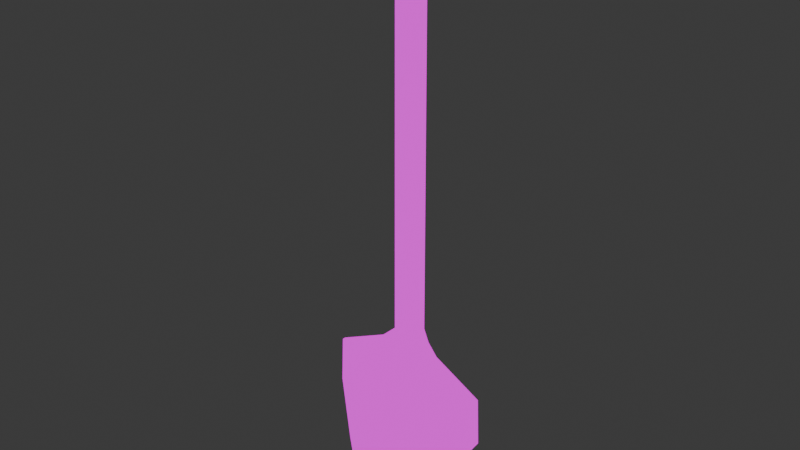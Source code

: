 # Source: Shovel.blend  (saved by Blender 4.5.88; exported with 4.5.12 LTS)
import bpy
from mathutils import Matrix  # noqa: F401  (used for matrix-valued properties, if any)

bpy.ops.wm.read_factory_settings(use_empty=True)
scene = bpy.context.scene
scene.name = 'Scene'

# ---- collections
col_collection = bpy.data.collections.new('Collection'); scene.collection.children.link(col_collection)

# ---- images (referenced by path relative to the original .blend; pixels are not part of the script)
import os
ASSET_DIR = os.environ.get("B2B_ASSET_DIR", "")  # directory of the original .blend (textures are referenced by path, not embedded)
HERE = os.path.dirname(os.path.abspath(__file__))  # packed textures are extracted next to this script under _unpacked/

def load_image(name, relpath, width, height, colorspace="sRGB"):
    """Load a texture the original file referenced (path relative to the .blend, or extracted next to this script)."""
    p = next((c for c in (os.path.join(HERE, relpath), os.path.join(ASSET_DIR, relpath)) if relpath and os.path.exists(c)), "")
    if p:
        img = bpy.data.images.load(p, check_existing=True)
        img.name = name
    else:  # same state as the original file: an image datablock whose file is absent (Cycles renders it pink)
        img = bpy.data.images.new(name, width, height)
        img.source = "FILE"
        img.filepath = "//" + (relpath or name)
    img.colorspace_settings.name = colorspace
    return img
img_scythe_png = load_image('scythe.png', 'scythe.png', 1024, 1024, 'sRGB')

# ---- materials (node trees are filled in below, after node groups)
mat_material_001 = bpy.data.materials.new('Material.001')

# ---- material node trees
mat_material_001.use_nodes = True; mat_material_001.node_tree.nodes.clear()
_N = mat_material_001.node_tree.nodes; _L = mat_material_001.node_tree.links
n0 = _N.new('ShaderNodeOutputMaterial'); n0.name = 'Material Output'; n0.location = (200, 100)
n1 = _N.new('ShaderNodeTexImage'); n1.name = 'Image Texture.001'; n1.location = (-336, 123)
n1.image = img_scythe_png
n1.interpolation = 'Closest'
_L.new(n1.outputs[0], n0.inputs[0])
n0.is_active_output = True

# ---- world
world_world = bpy.data.worlds.new('World'); scene.world = world_world
world_world.use_nodes = True; world_world.node_tree.nodes.clear()
_N = world_world.node_tree.nodes; _L = world_world.node_tree.links
n0 = _N.new('ShaderNodeOutputWorld'); n0.name = 'World Output'; n0.location = (200, 100)
n1 = _N.new('ShaderNodeBackground'); n1.name = 'Background'; n1.location = (-200, 100)
n1.inputs[0].default_value = (0.05088, 0.05088, 0.05088, 1.0)
_L.new(n1.outputs[0], n0.inputs[0])
n0.is_active_output = True
world_world.color = (0.05088, 0.05088, 0.05088)
world_world.sun_shadow_jitter_overblur = 0.0

# ---- meshes
me_cylinder = bpy.data.meshes.new('Cylinder')
me_cylinder.from_pydata([(-3.84e-09, 0.07264, -0.01787), (-5.271e-09, 0.8384, -0.03054), (0.03729, 0.07264, -0.01346), (0.01795, 0.8384, -0.02471), (0.06034, 0.07264, -0.001904), (0.02905, 0.8384, -0.009439), (0.06034, 0.07264, 0.01238), (0.02905, 0.8384, 0.009439), (0.03729, 0.07264, 0.02394), (0.01795, 0.8384, 0.02471), (0.008279, 0.07159, 0.02559), (-5.271e-09, 0.8384, 0.03054), (-0.03729, 0.07264, 0.02394), (-0.01795, 0.8384, 0.02471), (-0.06034, 0.07264, 0.01238), (-0.02905, 0.8384, 0.009439), (-0.06034, 0.07264, -0.001904), (-0.02905, 0.8384, -0.009439), (-0.03729, 0.07264, -0.01346), (-0.01795, 0.8384, -0.02471), (-5.363e-09, 0.7527, -0.02426), (0.01426, 0.7527, -0.01962), (0.02307, 0.7527, -0.007496), (0.02307, 0.7527, 0.007496), (0.01426, 0.7527, 0.01962), (-5.363e-09, 0.7527, 0.02426), (-0.01426, 0.7527, 0.01962), (-0.02307, 0.7527, 0.007496), (-0.02307, 0.7527, -0.007496), (-0.01426, 0.7527, -0.01962), (-5.272e-09, 0.7731, -0.0307), (0.01804, 0.7731, -0.02484), (0.0292, 0.7731, -0.009486), (0.0292, 0.7731, 0.009486), (0.01804, 0.7731, 0.02484), (-5.272e-09, 0.7731, 0.0307), (-0.01804, 0.7731, 0.02484), (-0.0292, 0.7731, 0.009486), (-0.0292, 0.7731, -0.009486), (-0.01804, 0.7731, -0.02484), (1.925e-09, 0.03206, -0.007108), (0.1192, 0.03206, -0.004751), (0.1481, 0.03206, 0.002308), (0.1481, 0.03206, 0.008168), (0.1192, 0.03206, 0.01523), (-0.008279, 0.0331, 0.02827), (-0.1192, 0.03206, 0.01523), (-0.1481, 0.03206, 0.008168), (-0.1481, 0.03206, 0.002308), (-0.1192, 0.03206, -0.004751), (2.067e-09, -0.05488, -0.006344), (0.1118, -0.05488, -0.004132), (0.1519, -0.05488, 0.002233), (0.1519, -0.05488, 0.008243), (0.1118, -0.05488, 0.01461), (2.067e-09, -0.05488, 0.01682), (-0.1118, -0.05488, 0.01461), (-0.1519, -0.05488, 0.008243), (-0.1519, -0.05488, 0.002233), (-0.1118, -0.05488, -0.004132), (0.01518, 0.106, -0.02089), (0.02456, 0.106, -0.007981), (0.02456, 0.106, 0.007981), (0.01518, 0.106, 0.02089), (-5.369e-09, 0.106, 0.02583), (-0.01518, 0.106, 0.02089), (-0.02456, 0.106, 0.007981), (-0.02456, 0.106, -0.007981), (-0.01518, 0.106, -0.02089), (-5.369e-09, 0.106, -0.02583), (4.1e-09, -0.141, 0.03806), (0.06214, -0.141, 0.03929), (0.1005, -0.141, 0.04251), (0.1005, -0.141, 0.04649), (0.06214, -0.141, 0.0497), (4.1e-09, -0.141, 0.05093), (-0.06214, -0.141, 0.0497), (-0.1005, -0.141, 0.04649), (-0.1005, -0.141, 0.04251), (-0.06214, -0.141, 0.03929), (1.022e-08, -0.2036, 0.07475), (0.03282, -0.2036, 0.0754), (0.05311, -0.2036, 0.0771), (0.05311, -0.2036, 0.0792), (0.03282, -0.2036, 0.0809), (1.022e-08, -0.2036, 0.08155), (-0.03282, -0.2036, 0.0809), (-0.05311, -0.2036, 0.0792), (-0.05311, -0.2036, 0.0771), (-0.03282, -0.2036, 0.0754)], [], [(30, 1, 3, 31), (31, 3, 5, 32), (32, 5, 7, 33), (33, 7, 9, 34), (34, 9, 11, 35), (35, 11, 13, 36), (36, 13, 15, 37), (37, 15, 17, 38), (3, 1, 19, 17, 15, 13, 11, 9, 7, 5), (38, 17, 19, 39), (39, 19, 1, 30), (2, 4, 42, 41), (68, 29, 20, 69), (67, 28, 29, 68), (66, 27, 28, 67), (65, 26, 27, 66), (64, 25, 26, 65), (63, 24, 25, 64), (62, 23, 24, 63), (61, 22, 23, 62), (60, 21, 22, 61), (69, 20, 21, 60), (29, 39, 30, 20), (28, 38, 39, 29), (27, 37, 38, 28), (26, 36, 37, 27), (25, 35, 36, 26), (24, 34, 35, 25), (23, 33, 34, 24), (22, 32, 33, 23), (21, 31, 32, 22), (20, 30, 31, 21), (40, 41, 51, 50), (18, 0, 40, 49), (16, 18, 49, 48), (14, 16, 48, 47), (12, 14, 47, 46), (10, 12, 46, 45), (8, 10, 45, 44), (6, 8, 44, 43), (0, 2, 41, 40), (4, 6, 43, 42), (55, 56, 76, 75), (47, 48, 58, 57), (44, 45, 55, 54), (41, 42, 52, 51), (48, 49, 59, 58), (45, 46, 56, 55), (42, 43, 53, 52), (49, 40, 50, 59), (46, 47, 57, 56), (43, 44, 54, 53), (0, 69, 60, 2), (2, 60, 61, 4), (4, 61, 62, 6), (6, 62, 63, 8), (8, 63, 64, 10), (10, 64, 65, 12), (12, 65, 66, 14), (14, 66, 67, 16), (16, 67, 68, 18), (18, 68, 69, 0), (79, 70, 80, 89), (52, 53, 73, 72), (59, 50, 70, 79), (56, 57, 77, 76), (53, 54, 74, 73), (50, 51, 71, 70), (57, 58, 78, 77), (54, 55, 75, 74), (51, 52, 72, 71), (58, 59, 79, 78), (80, 85, 86, 87, 88, 89), (76, 77, 87, 86), (73, 74, 84, 83), (70, 71, 81, 80), (77, 78, 88, 87), (74, 75, 85, 84), (71, 72, 82, 81), (78, 79, 89, 88), (75, 76, 86, 85), (72, 73, 83, 82), (85, 80, 81, 82, 83, 84)])
me_cylinder.polygons.foreach_set('use_smooth', [True] * 83)
_k = set([(1, 3), (1, 19), (3, 5), (4, 42), (4, 61), (5, 7), (6, 43), (7, 9), (9, 11), (11, 13), (13, 15), (14, 47), (15, 17), (16, 48), (16, 67), (17, 19), (42, 43), (42, 52), (43, 53), (47, 48), (47, 57), (48, 58), (52, 72), (53, 73), (57, 77), (58, 78), (61, 62), (66, 67), (72, 82), (73, 83), (77, 87), (78, 88), (80, 81), (80, 89), (81, 82), (82, 83), (83, 84), (84, 85), (85, 86), (86, 87), (87, 88), (88, 89)])
me_cylinder.attributes.new('sharp_edge', 'BOOLEAN', 'EDGE').data.foreach_set('value', [ (min(e.vertices), max(e.vertices)) in _k for e in me_cylinder.edges])
_uv = me_cylinder.uv_layers.new(name='UVMap')
_uv.uv.foreach_set('vector', [0.6243, 0.9224, 0.6243, 0.9933, 0.6569, 0.9933, 0.657, 0.9224, 0.6694, 0.9224, 0.6692, 0.9933, 0.6414, 0.9933, 0.6415, 0.9224, 0.6415, 0.9224, 0.6414, 0.9933, 0.6071, 0.9933, 0.607, 0.9224, 0.607, 0.9224, 0.6071, 0.9933, 0.5794, 0.9933, 0.5791, 0.9224, 0.657, 0.9224, 0.6569, 0.9933, 0.6243, 0.9933, 0.6243, 0.9224, 0.6243, 0.9224, 0.6243, 0.9933, 0.5916, 0.9933, 0.5915, 0.9224, 0.5791, 0.9224, 0.5794, 0.9933, 0.6071, 0.9933, 0.607, 0.9224, 0.607, 0.9224, 0.6071, 0.9933, 0.6414, 0.9933, 0.6415, 0.9224, 0.6505, 0.847, 0.6243, 0.8553, 0.598, 0.847, 0.5818, 0.8255, 0.5818, 0.7989, 0.598, 0.7773, 0.6243, 0.7691, 0.6505, 0.7773, 0.6668, 0.7989, 0.6668, 0.8255, 0.6415, 0.9224, 0.6414, 0.9933, 0.6692, 0.9933, 0.6694, 0.9224, 0.5915, 0.9224, 0.5916, 0.9933, 0.6243, 0.9933, 0.6243, 0.9224, 0.3084, 0.913, 0.3442, 0.913, 0.4807, 0.8379, 0.4358, 0.8379, 0.5967, 0.1981, 0.5983, 0.9003, 0.6243, 0.9003, 0.6243, 0.1981, 0.6388, 0.1981, 0.6379, 0.9003, 0.6599, 0.9003, 0.6622, 0.1981, 0.6098, 0.1981, 0.6106, 0.9003, 0.6379, 0.9003, 0.6388, 0.1981, 0.5863, 0.1981, 0.5886, 0.9003, 0.6106, 0.9003, 0.6098, 0.1981, 0.6243, 0.1981, 0.6243, 0.9003, 0.5983, 0.9003, 0.5967, 0.1981, 0.6518, 0.1981, 0.6502, 0.9003, 0.6243, 0.9003, 0.6243, 0.1981, 0.6098, 0.1981, 0.6106, 0.9003, 0.5886, 0.9003, 0.5863, 0.1981, 0.6388, 0.1981, 0.6379, 0.9003, 0.6106, 0.9003, 0.6098, 0.1981, 0.6622, 0.1981, 0.6599, 0.9003, 0.6379, 0.9003, 0.6388, 0.1981, 0.6243, 0.1981, 0.6243, 0.9003, 0.6502, 0.9003, 0.6518, 0.1981, 0.5983, 0.9003, 0.5915, 0.9224, 0.6243, 0.9224, 0.6243, 0.9003, 0.6379, 0.9003, 0.6415, 0.9224, 0.6694, 0.9224, 0.6599, 0.9003, 0.6106, 0.9003, 0.607, 0.9224, 0.6415, 0.9224, 0.6379, 0.9003, 0.5886, 0.9003, 0.5791, 0.9224, 0.607, 0.9224, 0.6106, 0.9003, 0.6243, 0.9003, 0.6243, 0.9224, 0.5915, 0.9224, 0.5983, 0.9003, 0.6502, 0.9003, 0.657, 0.9224, 0.6243, 0.9224, 0.6243, 0.9003, 0.6106, 0.9003, 0.607, 0.9224, 0.5791, 0.9224, 0.5886, 0.9003, 0.6379, 0.9003, 0.6415, 0.9224, 0.607, 0.9224, 0.6106, 0.9003, 0.6599, 0.9003, 0.6694, 0.9224, 0.6415, 0.9224, 0.6379, 0.9003, 0.6243, 0.9003, 0.6243, 0.9224, 0.657, 0.9224, 0.6502, 0.9003, 0.2504, 0.8379, 0.4358, 0.8379, 0.4243, 0.6772, 0.2504, 0.6772, 0.1924, 0.913, 0.2504, 0.913, 0.2504, 0.8379, 0.06504, 0.8379, 0.1566, 0.913, 0.1924, 0.913, 0.06504, 0.8379, 0.02006, 0.8379, 0.2041, 0.9051, 0.182, 0.9051, 0.1886, 0.8304, 0.1976, 0.8304, 0.1924, 0.913, 0.1566, 0.913, 0.02006, 0.8379, 0.06504, 0.8379, 0.2633, 0.9111, 0.1924, 0.913, 0.06504, 0.8379, 0.2375, 0.8399, 0.3084, 0.913, 0.2633, 0.9111, 0.2375, 0.8399, 0.4358, 0.8379, 0.3442, 0.913, 0.3084, 0.913, 0.4358, 0.8379, 0.4807, 0.8379, 0.2504, 0.913, 0.3084, 0.913, 0.4358, 0.8379, 0.2504, 0.8379, 0.182, 0.9051, 0.2041, 0.9051, 0.1976, 0.8304, 0.1886, 0.8304, 0.2504, 0.6772, 0.07652, 0.6772, 0.1538, 0.5179, 0.2504, 0.5179, 0.1976, 0.8304, 0.1886, 0.8304, 0.1884, 0.6705, 0.1977, 0.6705, 0.4358, 0.8379, 0.2375, 0.8399, 0.2504, 0.6772, 0.4243, 0.6772, 0.4358, 0.8379, 0.4807, 0.8379, 0.4867, 0.6772, 0.4243, 0.6772, 0.02006, 0.8379, 0.06504, 0.8379, 0.07652, 0.6772, 0.01414, 0.6772, 0.2375, 0.8399, 0.06504, 0.8379, 0.07652, 0.6772, 0.2504, 0.6772, 0.1886, 0.8304, 0.1976, 0.8304, 0.1977, 0.6705, 0.1884, 0.6705, 0.06504, 0.8379, 0.2504, 0.8379, 0.2504, 0.6772, 0.07652, 0.6772, 0.06504, 0.8379, 0.02006, 0.8379, 0.01414, 0.6772, 0.07652, 0.6772, 0.4807, 0.8379, 0.4358, 0.8379, 0.4243, 0.6772, 0.4867, 0.6772, 0.2504, 0.913, 0.2504, 0.9878, 0.274, 0.9878, 0.3084, 0.913, 0.3084, 0.913, 0.274, 0.9878, 0.2886, 0.9878, 0.3442, 0.913, 0.182, 0.9051, 0.1726, 0.9795, 0.1973, 0.9795, 0.2041, 0.9051, 0.3442, 0.913, 0.2886, 0.9878, 0.274, 0.9878, 0.3084, 0.913, 0.3084, 0.913, 0.274, 0.9878, 0.2504, 0.9878, 0.2633, 0.9111, 0.2633, 0.9111, 0.2504, 0.9878, 0.2268, 0.9878, 0.1924, 0.913, 0.1924, 0.913, 0.2268, 0.9878, 0.2122, 0.9878, 0.1566, 0.913, 0.2041, 0.9051, 0.1973, 0.9795, 0.1726, 0.9795, 0.182, 0.9051, 0.1566, 0.913, 0.2122, 0.9878, 0.2268, 0.9878, 0.1924, 0.913, 0.1924, 0.913, 0.2268, 0.9878, 0.2504, 0.9878, 0.2504, 0.913, 0.1538, 0.5179, 0.2504, 0.5179, 0.2504, 0.4021, 0.1994, 0.4021, 0.1884, 0.6705, 0.1977, 0.6705, 0.2569, 0.512, 0.2508, 0.512, 0.07652, 0.6772, 0.2504, 0.6772, 0.2504, 0.5179, 0.1538, 0.5179, 0.07652, 0.6772, 0.01414, 0.6772, 0.09405, 0.5179, 0.1538, 0.5179, 0.4867, 0.6772, 0.4243, 0.6772, 0.347, 0.5179, 0.4068, 0.5179, 0.2504, 0.6772, 0.4243, 0.6772, 0.347, 0.5179, 0.2504, 0.5179, 0.1977, 0.6705, 0.1884, 0.6705, 0.2508, 0.512, 0.2569, 0.512, 0.4243, 0.6772, 0.2504, 0.6772, 0.2504, 0.5179, 0.347, 0.5179, 0.4243, 0.6772, 0.4867, 0.6772, 0.4068, 0.5179, 0.347, 0.5179, 0.01414, 0.6772, 0.07652, 0.6772, 0.1538, 0.5179, 0.09405, 0.5179, 0.2561, 0.413, 0.2558, 0.431, 0.1738, 0.4284, 0.1232, 0.4233, 0.1233, 0.4177, 0.1741, 0.4138, 0.1538, 0.5179, 0.09405, 0.5179, 0.1678, 0.4021, 0.1994, 0.4021, 0.4068, 0.5179, 0.347, 0.5179, 0.3014, 0.4021, 0.333, 0.4021, 0.2504, 0.5179, 0.347, 0.5179, 0.3014, 0.4021, 0.2504, 0.4021, 0.2569, 0.512, 0.2508, 0.512, 0.3043, 0.3968, 0.3075, 0.3968, 0.347, 0.5179, 0.2504, 0.5179, 0.2504, 0.4021, 0.3014, 0.4021, 0.347, 0.5179, 0.4068, 0.5179, 0.333, 0.4021, 0.3014, 0.4021, 0.09405, 0.5179, 0.1538, 0.5179, 0.1994, 0.4021, 0.1678, 0.4021, 0.2504, 0.5179, 0.1538, 0.5179, 0.1994, 0.4021, 0.2504, 0.4021, 0.2508, 0.512, 0.2569, 0.512, 0.3075, 0.3968, 0.3043, 0.3968, 0.2558, 0.431, 0.2561, 0.413, 0.3381, 0.4157, 0.3887, 0.4208, 0.3886, 0.4263, 0.3378, 0.4303])
me_cylinder.materials.append(mat_material_001)
me_cylinder.update()

# ---- objects
ob_cylinder = bpy.data.objects.new('Cylinder', me_cylinder)

# ---- transforms, parenting, visibility, modifiers, constraints
ob_cylinder.location = (0.0, 0.0, 0.2069)
ob_cylinder.rotation_euler = (1.571, 0.0, 0.0)

# ---- collection membership
col_collection.objects.link(ob_cylinder)

# ---- scene / render settings (as saved in the file)
scene.frame_start = 1; scene.frame_end = 250; scene.frame_set(1)
scene.render.engine = 'BLENDER_EEVEE_NEXT'
bpy.context.view_layer.update()

# ---- added for rendering (the .blend has no active camera and no usable light): camera, sun
cam_auto = bpy.data.cameras.new('AutoCamera')
cam_auto.lens = 50.0
cam_auto.sensor_width = 36.0
cam_auto.clip_end = 1000.0
ob_auto_camera = bpy.data.objects.new('AutoCamera', cam_auto)
scene.collection.objects.link(ob_auto_camera)
ob_auto_camera.location = (1.00964, -1.23699, 1.33204)
ob_auto_camera.rotation_euler = (1.09748, -7.21219e-08, 0.694738)
scene.camera = ob_auto_camera
light_auto_sun = bpy.data.lights.new('AutoSun', 'SUN')
light_auto_sun.energy = 3.0
light_auto_sun.angle = 0.0523599
ob_auto_sun = bpy.data.objects.new('AutoSun', light_auto_sun)
scene.collection.objects.link(ob_auto_sun)
ob_auto_sun.rotation_euler = (0.872665, 0.174533, 0.523599)
bpy.context.view_layer.update()
